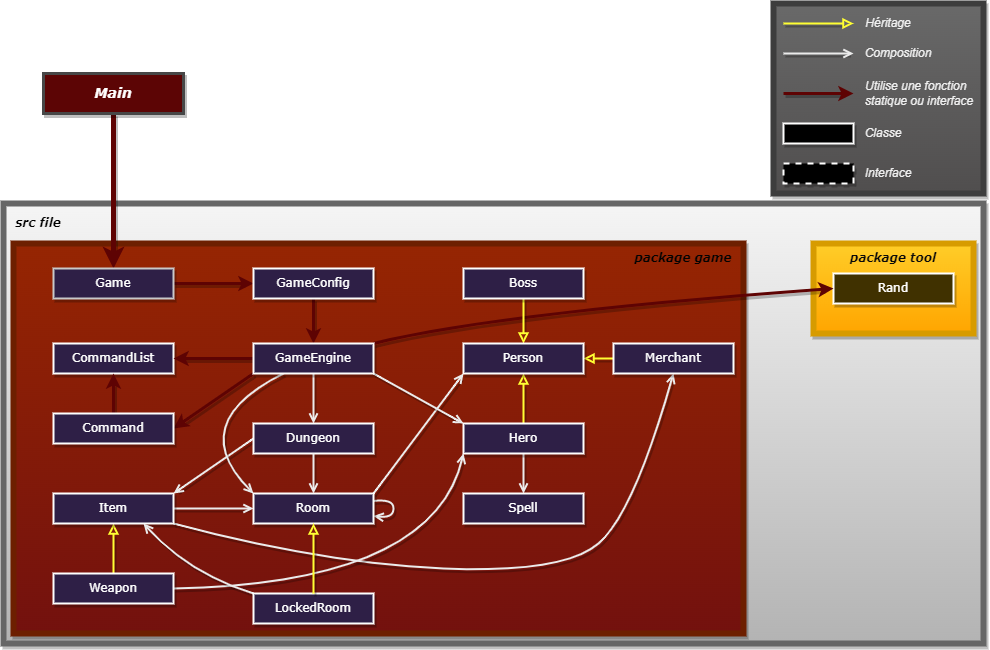

The diagram above was exported from draw.io. Its source (the exported page's mxGraphModel, read from the mxfile embedded in the PNG):
<mxGraphModel dx="1114" dy="874" grid="1" gridSize="10" guides="1" tooltips="1" connect="1" arrows="1" fold="1" page="1" pageScale="1" pageWidth="1169" pageHeight="827" math="0" shadow="0">
  <root>
    <mxCell id="0" />
    <mxCell id="1" parent="0" />
    <mxCell id="125" value="" style="rounded=0;whiteSpace=wrap;html=1;fillColor=#504e4e;strokeWidth=6;strokeColor=#3D3D3D;gradientColor=#696969;gradientDirection=north;shadow=1;container=0;" parent="1" vertex="1">
      <mxGeometry x="865" y="80" width="210" height="190" as="geometry" />
    </mxCell>
    <mxCell id="81" value="" style="rounded=0.5;whiteSpace=wrap;html=1;strokeWidth=6;fillColor=#f5f5f5;strokeColor=#666666;gradientColor=#b3b3b3;shadow=1;container=0;" parent="1" vertex="1">
      <mxGeometry x="95" y="280" width="980" height="440" as="geometry" />
    </mxCell>
    <mxCell id="78" value="" style="rounded=0;whiteSpace=wrap;html=1;fillColor=#ffcd28;gradientColor=#ffa500;strokeColor=#d79b00;gradientDirection=south;strokeWidth=6;shadow=1;container=0;" parent="1" vertex="1">
      <mxGeometry x="905" y="320" width="160" height="90" as="geometry" />
    </mxCell>
    <mxCell id="64" value="" style="rounded=0;whiteSpace=wrap;html=1;fillColor=#962502;strokeColor=#6D1F00;fontColor=#ffffff;gradientColor=#73110E;gradientDirection=south;strokeWidth=6;shadow=1;container=0;" parent="1" vertex="1">
      <mxGeometry x="105" y="320" width="730" height="390" as="geometry" />
    </mxCell>
    <mxCell id="31" style="edgeStyle=none;html=1;fontColor=#FFFAFA;strokeColor=#FFFF33;strokeWidth=2;endArrow=block;endFill=0;shadow=1;" parent="1" source="29" target="27" edge="1">
      <mxGeometry relative="1" as="geometry" />
    </mxCell>
    <mxCell id="53" style="edgeStyle=none;curved=1;html=1;fontColor=#FFFAFA;strokeColor=#EBEBEB;strokeWidth=2;exitX=0.5;exitY=1;exitDx=0;exitDy=0;entryX=0.5;entryY=0;entryDx=0;entryDy=0;endArrow=open;endFill=0;shadow=1;" parent="1" source="29" target="52" edge="1">
      <mxGeometry relative="1" as="geometry">
        <Array as="points" />
      </mxGeometry>
    </mxCell>
    <mxCell id="55" value="CommandList" style="rounded=0;whiteSpace=wrap;html=1;fillStyle=auto;fillColor=#2E1F46;fontFamily=Verdana;fontColor=#ffffff;strokeColor=#ffffff;strokeWidth=2;shadow=1;container=0;" parent="1" vertex="1">
      <mxGeometry x="145" y="420" width="120" height="30" as="geometry" />
    </mxCell>
    <mxCell id="66" value="&lt;font face=&quot;Verdana&quot;&gt;package game&lt;/font&gt;" style="text;html=1;align=center;verticalAlign=middle;whiteSpace=wrap;rounded=0;fontStyle=3;fontColor=#030303;shadow=1;container=0;" parent="1" vertex="1">
      <mxGeometry x="725" y="325" width="100" height="20" as="geometry" />
    </mxCell>
    <mxCell id="73" value="" style="edgeStyle=none;html=1;fontColor=#ffffff;strokeColor=#EBEBEB;strokeWidth=2;entryX=0.5;entryY=0;entryDx=0;entryDy=0;startArrow=none;endArrow=open;endFill=0;shadow=1;" parent="1" source="25" target="26" edge="1">
      <mxGeometry relative="1" as="geometry">
        <mxPoint x="405" y="440" as="sourcePoint" />
        <mxPoint x="405" y="490" as="targetPoint" />
        <Array as="points" />
      </mxGeometry>
    </mxCell>
    <mxCell id="76" style="edgeStyle=none;html=1;strokeColor=#5e0303;strokeWidth=5;fontColor=#FFFAFA;shadow=1;" parent="1" source="23" target="74" edge="1">
      <mxGeometry relative="1" as="geometry" />
    </mxCell>
    <mxCell id="77" value="Rand" style="rounded=0;whiteSpace=wrap;html=1;fillStyle=auto;fillColor=#403100;fontFamily=Verdana;fontColor=#ffffff;strokeWidth=2;strokeColor=#ffffff;shadow=1;container=0;" parent="1" vertex="1">
      <mxGeometry x="925" y="350" width="120" height="30" as="geometry" />
    </mxCell>
    <mxCell id="82" value="&lt;font face=&quot;Verdana&quot;&gt;src file&lt;/font&gt;" style="text;html=1;align=center;verticalAlign=middle;whiteSpace=wrap;rounded=0;fontColor=#000000;fontStyle=3;strokeColor=none;labelBackgroundColor=none;labelBorderColor=none;shadow=1;container=0;" parent="1" vertex="1">
      <mxGeometry x="105" y="290" width="50" height="20" as="geometry" />
    </mxCell>
    <mxCell id="84" style="edgeStyle=none;html=1;entryX=1;entryY=0.5;entryDx=0;entryDy=0;strokeColor=#FFFF33;fontColor=#FFFAFA;strokeWidth=2;endArrow=block;endFill=0;shadow=1;" parent="1" source="83" target="27" edge="1">
      <mxGeometry relative="1" as="geometry" />
    </mxCell>
    <mxCell id="61" value="" style="edgeStyle=none;curved=1;html=1;strokeWidth=3;fontColor=#FFFAFA;strokeColor=#5e0303;exitX=0.5;exitY=0;exitDx=0;exitDy=0;entryX=0.5;entryY=1;entryDx=0;entryDy=0;shadow=1;" parent="1" source="106" target="55" edge="1">
      <mxGeometry relative="1" as="geometry" />
    </mxCell>
    <mxCell id="48" style="edgeStyle=none;curved=1;html=1;entryX=1;entryY=0;entryDx=0;entryDy=0;exitX=0;exitY=0.5;exitDx=0;exitDy=0;fontColor=#FFFAFA;strokeColor=#EBEBEB;strokeWidth=2;endArrow=open;endFill=0;shadow=1;" parent="1" source="26" target="108" edge="1">
      <mxGeometry relative="1" as="geometry">
        <Array as="points" />
        <mxPoint x="264.20000000000005" y="570.8100000000002" as="targetPoint" />
      </mxGeometry>
    </mxCell>
    <mxCell id="85" style="edgeStyle=none;html=1;entryX=0.5;entryY=1;entryDx=0;entryDy=0;strokeColor=#EBEBEB;fontColor=#FFFAFA;strokeWidth=2;exitX=1;exitY=1;exitDx=0;exitDy=0;endArrow=open;endFill=0;curved=1;shadow=1;" parent="1" source="108" target="83" edge="1">
      <mxGeometry relative="1" as="geometry">
        <Array as="points">
          <mxPoint x="415" y="640" />
          <mxPoint x="655" y="650" />
          <mxPoint x="725" y="590" />
        </Array>
        <mxPoint x="275" y="598.1999999999998" as="sourcePoint" />
      </mxGeometry>
    </mxCell>
    <mxCell id="37" value="" style="edgeStyle=none;html=1;fontColor=#FFFAFA;strokeColor=#FFFF33;strokeWidth=2;exitX=0.5;exitY=0;exitDx=0;exitDy=0;entryX=0.5;entryY=1;entryDx=0;entryDy=0;endArrow=block;endFill=0;shadow=1;" parent="1" source="107" target="108" edge="1">
      <mxGeometry relative="1" as="geometry">
        <mxPoint x="205.76923076923083" y="600" as="targetPoint" />
      </mxGeometry>
    </mxCell>
    <mxCell id="75" style="edgeStyle=none;html=1;entryX=0;entryY=0.5;entryDx=0;entryDy=0;strokeColor=#5e0303;strokeWidth=3;fontColor=#FFFAFA;exitX=1;exitY=0.5;exitDx=0;exitDy=0;shadow=1;" parent="1" source="74" target="112" edge="1">
      <mxGeometry relative="1" as="geometry">
        <mxPoint x="405" y="345" as="targetPoint" />
      </mxGeometry>
    </mxCell>
    <mxCell id="118" value="" style="edgeStyle=none;html=1;dashed=1;fontColor=#ffffff;strokeColor=#EBEBEB;strokeWidth=2;entryX=0.5;entryY=0;entryDx=0;entryDy=0;endArrow=none;shadow=1;" parent="1" target="25" edge="1">
      <mxGeometry relative="1" as="geometry">
        <mxPoint x="405" y="440" as="sourcePoint" />
        <mxPoint x="405" y="490" as="targetPoint" />
        <Array as="points" />
      </mxGeometry>
    </mxCell>
    <mxCell id="124" style="edgeStyle=none;html=1;fontColor=#FFFAFA;strokeColor=#FFFF33;strokeWidth=2;startArrow=none;endArrow=block;endFill=0;shadow=1;" parent="1" edge="1">
      <mxGeometry relative="1" as="geometry">
        <mxPoint x="875" y="100" as="sourcePoint" />
        <mxPoint x="945" y="100" as="targetPoint" />
        <Array as="points" />
      </mxGeometry>
    </mxCell>
    <mxCell id="127" style="edgeStyle=none;html=1;fontColor=#FFFAFA;strokeColor=#EBEBEB;strokeWidth=2;startArrow=none;endArrow=open;endFill=0;shadow=1;" parent="1" edge="1">
      <mxGeometry relative="1" as="geometry">
        <mxPoint x="875" y="130" as="sourcePoint" />
        <mxPoint x="945" y="130" as="targetPoint" />
        <Array as="points" />
      </mxGeometry>
    </mxCell>
    <mxCell id="128" style="edgeStyle=none;html=1;fontColor=#FFFAFA;strokeColor=#5e0303;strokeWidth=3;startArrow=none;shadow=1;" parent="1" edge="1">
      <mxGeometry relative="1" as="geometry">
        <mxPoint x="875" y="170" as="sourcePoint" />
        <mxPoint x="945" y="170" as="targetPoint" />
        <Array as="points" />
      </mxGeometry>
    </mxCell>
    <mxCell id="129" value="Héritage" style="text;html=1;strokeColor=none;fillColor=none;align=center;verticalAlign=middle;whiteSpace=wrap;rounded=0;fontSize=12;fontStyle=2;fontColor=#F0F0F0;shadow=1;container=0;" parent="1" vertex="1">
      <mxGeometry x="955" y="90" width="50" height="20" as="geometry" />
    </mxCell>
    <mxCell id="130" value="Composition" style="text;html=1;strokeColor=none;fillColor=none;align=center;verticalAlign=middle;whiteSpace=wrap;rounded=0;fontSize=12;fontStyle=2;fontColor=#F0F0F0;shadow=1;container=0;" parent="1" vertex="1">
      <mxGeometry x="955" y="120" width="70" height="20" as="geometry" />
    </mxCell>
    <mxCell id="132" value="Utilise une fonction statique ou interface" style="text;html=1;strokeColor=none;fillColor=none;align=left;verticalAlign=middle;whiteSpace=wrap;rounded=0;fontSize=12;fontStyle=2;fontColor=#F0F0F0;shadow=1;container=0;" parent="1" vertex="1">
      <mxGeometry x="955" y="155" width="120" height="30" as="geometry" />
    </mxCell>
    <mxCell id="133" value="" style="rounded=0;whiteSpace=wrap;html=1;fillStyle=auto;fillColor=#000000;fontFamily=Verdana;fontColor=#ffffff;strokeWidth=2;strokeColor=#ffffff;shadow=1;container=0;" parent="1" vertex="1">
      <mxGeometry x="875" y="200" width="70" height="20" as="geometry" />
    </mxCell>
    <mxCell id="134" value="" style="rounded=0;whiteSpace=wrap;html=1;dashed=1;fillStyle=auto;fillColor=#000000;fontFamily=Verdana;fontColor=#ffffff;strokeColor=#ffffff;strokeWidth=2;shadow=1;container=0;" parent="1" vertex="1">
      <mxGeometry x="875" y="240" width="70" height="20" as="geometry" />
    </mxCell>
    <mxCell id="136" value="Classe" style="text;html=1;strokeColor=none;fillColor=none;align=center;verticalAlign=middle;whiteSpace=wrap;rounded=0;fontSize=12;fontStyle=2;fontColor=#F0F0F0;shadow=1;container=0;" parent="1" vertex="1">
      <mxGeometry x="955" y="200" width="40" height="20" as="geometry" />
    </mxCell>
    <mxCell id="139" value="Interface" style="text;html=1;strokeColor=none;fillColor=none;align=center;verticalAlign=middle;whiteSpace=wrap;rounded=0;fontSize=12;fontStyle=2;fontColor=#F0F0F0;rotation=0;shadow=1;container=0;" parent="1" vertex="1">
      <mxGeometry x="955" y="240" width="50" height="20" as="geometry" />
    </mxCell>
    <mxCell id="57" style="edgeStyle=none;curved=1;html=1;dashed=1;strokeWidth=1;strokeColor=none;dashPattern=1 4;fontColor=#ffffff;shadow=1;" parent="1" source="55" target="25" edge="1">
      <mxGeometry relative="1" as="geometry" />
    </mxCell>
    <mxCell id="80" style="edgeStyle=none;html=1;entryX=0;entryY=0.5;entryDx=0;entryDy=0;strokeColor=#5e0303;curved=1;fontColor=#FFFAFA;strokeWidth=3;exitX=1;exitY=0;exitDx=0;exitDy=0;shadow=1;" parent="1" source="25" target="77" edge="1">
      <mxGeometry relative="1" as="geometry">
        <mxPoint x="465" y="420" as="sourcePoint" />
        <Array as="points">
          <mxPoint x="585" y="390" />
        </Array>
      </mxGeometry>
    </mxCell>
    <mxCell id="59" style="edgeStyle=none;curved=1;html=1;strokeWidth=3;fontColor=#FFFAFA;strokeColor=#5e0303;entryX=1;entryY=0.5;entryDx=0;entryDy=0;shadow=1;" parent="1" source="25" target="55" edge="1">
      <mxGeometry relative="1" as="geometry">
        <mxPoint x="345" y="425" as="targetPoint" />
        <mxPoint x="345" y="425" as="sourcePoint" />
      </mxGeometry>
    </mxCell>
    <mxCell id="70" style="edgeStyle=none;html=1;fontColor=#FFFAFA;strokeColor=#FFFF33;strokeWidth=2;entryX=0.5;entryY=0;entryDx=0;entryDy=0;exitX=0.5;exitY=1;exitDx=0;exitDy=0;endArrow=block;endFill=0;shadow=1;" parent="1" source="28" target="27" edge="1">
      <mxGeometry relative="1" as="geometry">
        <mxPoint x="575" y="375" as="sourcePoint" />
        <mxPoint x="575" y="435" as="targetPoint" />
        <Array as="points" />
      </mxGeometry>
    </mxCell>
    <mxCell id="143" style="edgeStyle=none;html=1;curved=1;fontColor=#FFFAFA;strokeColor=#EBEBEB;strokeWidth=2;entryX=0;entryY=1;entryDx=0;entryDy=0;exitX=1;exitY=0;exitDx=0;exitDy=0;endArrow=open;endFill=0;shadow=1;" parent="1" source="109" edge="1">
      <mxGeometry relative="1" as="geometry">
        <Array as="points" />
        <mxPoint x="465" y="570" as="sourcePoint" />
        <mxPoint x="555" y="450" as="targetPoint" />
      </mxGeometry>
    </mxCell>
    <mxCell id="144" value="" style="edgeStyle=none;html=1;entryX=0;entryY=0;entryDx=0;entryDy=0;curved=1;fontColor=#FFFAFA;strokeColor=#EBEBEB;strokeWidth=2;exitX=1;exitY=1;exitDx=0;exitDy=0;endArrow=open;endFill=0;shadow=1;" parent="1" edge="1">
      <mxGeometry relative="1" as="geometry">
        <Array as="points" />
        <mxPoint x="465" y="450" as="sourcePoint" />
        <mxPoint x="555" y="500" as="targetPoint" />
      </mxGeometry>
    </mxCell>
    <mxCell id="65" style="edgeStyle=none;html=1;entryX=1;entryY=0.5;entryDx=0;entryDy=0;fontFamily=Helvetica;exitX=0;exitY=1;exitDx=0;exitDy=0;curved=1;fontColor=#FFFAFA;strokeColor=#5e0303;strokeWidth=3;shadow=1;" parent="1" source="25" target="106" edge="1">
      <mxGeometry relative="1" as="geometry">
        <Array as="points" />
        <mxPoint x="275" y="495" as="targetPoint" />
      </mxGeometry>
    </mxCell>
    <mxCell id="145" style="edgeStyle=none;html=1;curved=1;fontColor=#FFFAFA;strokeColor=#EBEBEB;strokeWidth=2;entryX=0;entryY=1;entryDx=0;entryDy=0;exitX=1;exitY=0.5;exitDx=0;exitDy=0;endArrow=open;endFill=0;sourcePerimeterSpacing=0;targetPerimeterSpacing=0;endSize=6;shadow=1;" parent="1" source="107" target="29" edge="1">
      <mxGeometry relative="1" as="geometry">
        <Array as="points">
          <mxPoint x="525" y="660" />
        </Array>
        <mxPoint x="566.3999999999999" y="527.5999999999999" as="targetPoint" />
        <mxPoint x="235" y="665" as="sourcePoint" />
      </mxGeometry>
    </mxCell>
    <mxCell id="49" style="edgeStyle=none;curved=1;html=1;entryX=0;entryY=0;entryDx=0;entryDy=0;fontColor=#FFFAFA;strokeColor=#EBEBEB;strokeWidth=2;endArrow=open;endFill=0;shadow=1;" parent="1" source="25" target="109" edge="1">
      <mxGeometry relative="1" as="geometry">
        <Array as="points">
          <mxPoint x="275" y="500" />
        </Array>
        <mxPoint x="345" y="570" as="targetPoint" />
      </mxGeometry>
    </mxCell>
    <mxCell id="147" style="edgeStyle=none;html=1;entryX=0;entryY=0.5;entryDx=0;entryDy=0;fontColor=#FFFAFA;strokeColor=#EBEBEB;strokeWidth=2;exitX=1;exitY=0.5;exitDx=0;exitDy=0;endArrow=open;endFill=0;shadow=1;" parent="1" source="108" target="109" edge="1">
      <mxGeometry relative="1" as="geometry">
        <mxPoint x="235" y="585" as="sourcePoint" />
        <mxPoint x="345" y="585" as="targetPoint" />
        <Array as="points" />
      </mxGeometry>
    </mxCell>
    <mxCell id="117" style="edgeStyle=none;html=1;entryX=0.5;entryY=0;entryDx=0;entryDy=0;strokeColor=#5e0303;fontColor=#FFFAFA;strokeWidth=3;shadow=1;exitX=0.5;exitY=1;exitDx=0;exitDy=0;" parent="1" source="112" target="25" edge="1">
      <mxGeometry relative="1" as="geometry" />
    </mxCell>
    <mxCell id="148" style="edgeStyle=none;html=1;endArrow=open;strokeColor=#EBEBEB;fontColor=#FFFAFA;strokeWidth=2;endFill=0;curved=1;entryX=1;entryY=0.75;entryDx=0;entryDy=0;shadow=1;" parent="1" source="109" target="109" edge="1">
      <mxGeometry relative="1" as="geometry">
        <Array as="points">
          <mxPoint x="485" y="580" />
        </Array>
      </mxGeometry>
    </mxCell>
    <mxCell id="23" value="&lt;font style=&quot;font-size: 14px;&quot;&gt;&lt;i&gt;Main&lt;/i&gt;&lt;/font&gt;" style="rounded=0;whiteSpace=wrap;html=1;fontFamily=Verdana;fillColor=#5C0505;fontStyle=1;fontColor=#ffffff;strokeColor=#474747;fillStyle=auto;strokeWidth=3;shadow=1;container=0;" parent="1" vertex="1">
      <mxGeometry x="135" y="150" width="140" height="40" as="geometry" />
    </mxCell>
    <mxCell id="26" value="Dungeon" style="rounded=0;whiteSpace=wrap;html=1;fillStyle=auto;fillColor=#2E1F46;fontFamily=Verdana;fontColor=#ffffff;strokeColor=#ffffff;strokeWidth=2;shadow=1;container=0;" parent="1" vertex="1">
      <mxGeometry x="345" y="500" width="120" height="30" as="geometry" />
    </mxCell>
    <mxCell id="27" value="Person" style="rounded=0;whiteSpace=wrap;html=1;fillStyle=auto;fillColor=#2E1F46;fontFamily=Verdana;fontColor=#ffffff;strokeColor=#ffffff;strokeWidth=2;shadow=1;container=0;" parent="1" vertex="1">
      <mxGeometry x="555" y="420" width="120" height="30" as="geometry" />
    </mxCell>
    <mxCell id="28" value="Boss" style="rounded=0;whiteSpace=wrap;html=1;fillStyle=auto;fillColor=#2E1F46;fontFamily=Verdana;fontColor=#ffffff;strokeColor=#ffffff;strokeWidth=2;shadow=1;container=0;" parent="1" vertex="1">
      <mxGeometry x="555" y="345" width="120" height="30" as="geometry" />
    </mxCell>
    <mxCell id="29" value="Hero" style="rounded=0;whiteSpace=wrap;html=1;fillStyle=auto;fillColor=#2E1F46;fontFamily=Verdana;fontColor=#ffffff;strokeColor=#ffffff;strokeWidth=2;shadow=1;container=0;" parent="1" vertex="1">
      <mxGeometry x="555" y="500" width="120" height="30" as="geometry" />
    </mxCell>
    <mxCell id="52" value="Spell" style="rounded=0;whiteSpace=wrap;html=1;fillStyle=auto;fillColor=#2E1F46;fontFamily=Verdana;fontColor=#ffffff;strokeWidth=2;strokeColor=#ffffff;shadow=1;container=0;" parent="1" vertex="1">
      <mxGeometry x="555" y="570" width="120" height="30" as="geometry" />
    </mxCell>
    <mxCell id="79" value="&lt;font face=&quot;Verdana&quot;&gt;package tool&lt;/font&gt;" style="text;html=1;align=center;verticalAlign=middle;whiteSpace=wrap;rounded=0;fontColor=#0A0A0A;fontStyle=3;strokeColor=none;shadow=1;container=0;" parent="1" vertex="1">
      <mxGeometry x="935" y="320" width="100" height="30" as="geometry" />
    </mxCell>
    <mxCell id="83" value="Merchant" style="rounded=0;whiteSpace=wrap;html=1;fillStyle=auto;fillColor=#2E1F46;fontFamily=Verdana;fontColor=#ffffff;strokeWidth=2;strokeColor=#ffffff;shadow=1;container=0;" parent="1" vertex="1">
      <mxGeometry x="705" y="420" width="120" height="30" as="geometry" />
    </mxCell>
    <mxCell id="107" value="Weapon" style="rounded=0;whiteSpace=wrap;html=1;fillStyle=auto;fillColor=#2E1F46;fontFamily=Verdana;fontColor=#ffffff;strokeWidth=2;strokeColor=#ffffff;shadow=1;container=0;" parent="1" vertex="1">
      <mxGeometry x="145" y="650" width="120" height="30" as="geometry" />
    </mxCell>
    <mxCell id="108" value="Item" style="rounded=0;whiteSpace=wrap;html=1;fillStyle=auto;fillColor=#2E1F46;fontFamily=Verdana;fontColor=#ffffff;strokeWidth=2;strokeColor=#ffffff;shadow=1;container=0;" parent="1" vertex="1">
      <mxGeometry x="145" y="570" width="120" height="30" as="geometry" />
    </mxCell>
    <mxCell id="109" value="Room" style="rounded=0;whiteSpace=wrap;html=1;fillStyle=auto;fillColor=#2E1F46;fontFamily=Verdana;fontColor=#ffffff;strokeColor=#ffffff;strokeWidth=2;shadow=1;container=0;" parent="1" vertex="1">
      <mxGeometry x="345" y="570" width="120" height="30" as="geometry" />
    </mxCell>
    <mxCell id="44" value="" style="edgeStyle=none;html=1;fontColor=#ffffff;strokeColor=#EBEBEB;strokeWidth=2;endArrow=open;endFill=0;entryX=0.5;entryY=0;entryDx=0;entryDy=0;shadow=1;" parent="1" source="26" target="109" edge="1">
      <mxGeometry relative="1" as="geometry">
        <mxPoint x="405" y="570" as="targetPoint" />
      </mxGeometry>
    </mxCell>
    <mxCell id="25" value="GameEngine" style="rounded=0;whiteSpace=wrap;html=1;fillStyle=auto;fillColor=#2E1F46;fontFamily=Verdana;fontColor=#ffffff;strokeColor=#ffffff;strokeWidth=2;shadow=1;container=0;" parent="1" vertex="1">
      <mxGeometry x="345" y="420" width="120" height="30" as="geometry" />
    </mxCell>
    <mxCell id="112" value="GameConfig" style="rounded=0;whiteSpace=wrap;html=1;fillStyle=auto;fillColor=#2E1F46;fontFamily=Verdana;fontColor=#ffffff;strokeWidth=2;strokeColor=#ffffff;shadow=1;container=0;" parent="1" vertex="1">
      <mxGeometry x="345" y="345" width="120" height="30" as="geometry" />
    </mxCell>
    <mxCell id="106" value="Command" style="rounded=0;whiteSpace=wrap;html=1;fillStyle=auto;fillColor=#2E1F46;fontFamily=Verdana;fontColor=#ffffff;strokeWidth=2;strokeColor=#ffffff;shadow=1;container=0;" parent="1" vertex="1">
      <mxGeometry x="145" y="490" width="120" height="30" as="geometry" />
    </mxCell>
    <mxCell id="74" value="Game" style="rounded=0;whiteSpace=wrap;html=1;fillStyle=auto;fillColor=#2E1F46;fontFamily=Verdana;fontColor=#ffffff;strokeColor=#C9C9C9;strokeWidth=2;shadow=1;container=0;" parent="1" vertex="1">
      <mxGeometry x="145" y="345" width="120" height="30" as="geometry" />
    </mxCell>
    <mxCell id="154" style="edgeStyle=none;html=1;entryX=0.75;entryY=1;entryDx=0;entryDy=0;endArrow=open;strokeColor=#EBEBEB;fontColor=#FFFAFA;strokeWidth=2;endFill=0;shadow=1;curved=1;exitX=0;exitY=0;exitDx=0;exitDy=0;" edge="1" parent="1" source="152" target="108">
      <mxGeometry relative="1" as="geometry">
        <Array as="points">
          <mxPoint x="280" y="650" />
        </Array>
      </mxGeometry>
    </mxCell>
    <mxCell id="152" value="LockedRoom" style="rounded=0;whiteSpace=wrap;html=1;fillStyle=auto;fillColor=#2E1F46;fontFamily=Verdana;fontColor=#ffffff;strokeColor=#ffffff;strokeWidth=2;shadow=1;container=0;" vertex="1" parent="1">
      <mxGeometry x="345" y="670" width="120" height="30" as="geometry" />
    </mxCell>
    <mxCell id="153" value="" style="edgeStyle=none;html=1;fontColor=#FFFAFA;strokeColor=#FFFF33;strokeWidth=2;exitX=0.5;exitY=0;exitDx=0;exitDy=0;entryX=0.5;entryY=1;entryDx=0;entryDy=0;endArrow=block;endFill=0;shadow=1;" edge="1" parent="1" source="152" target="109">
      <mxGeometry relative="1" as="geometry">
        <mxPoint x="215" y="610" as="targetPoint" />
        <mxPoint x="215" y="660" as="sourcePoint" />
        <Array as="points" />
      </mxGeometry>
    </mxCell>
  </root>
</mxGraphModel>